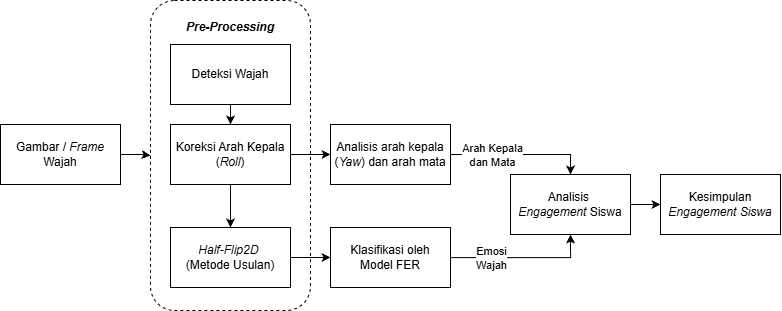

The diagram above was exported from draw.io. Its source (the exported page's mxGraphModel, read from the mxfile embedded in the PNG):
<mxGraphModel dx="1209" dy="626" grid="1" gridSize="10" guides="1" tooltips="1" connect="1" arrows="1" fold="1" page="1" pageScale="1" pageWidth="850" pageHeight="1100" math="0" shadow="0">
  <root>
    <mxCell id="0" />
    <mxCell id="1" parent="0" />
    <mxCell id="bYPOnADGz5oRK04EhOpB-30" value="" style="rounded=1;whiteSpace=wrap;html=1;dashed=1;" vertex="1" parent="1">
      <mxGeometry x="160" y="156" width="160" height="310" as="geometry" />
    </mxCell>
    <mxCell id="bYPOnADGz5oRK04EhOpB-33" style="edgeStyle=orthogonalEdgeStyle;rounded=0;orthogonalLoop=1;jettySize=auto;html=1;entryX=0;entryY=0.5;entryDx=0;entryDy=0;" edge="1" parent="1" source="cRw8HZgGg8e4tQZzY_dO-1" target="bYPOnADGz5oRK04EhOpB-30">
      <mxGeometry relative="1" as="geometry" />
    </mxCell>
    <mxCell id="cRw8HZgGg8e4tQZzY_dO-1" value="Gambar /&amp;nbsp;&lt;i&gt;Frame &lt;/i&gt;Wajah" style="rounded=0;whiteSpace=wrap;html=1;" parent="1" vertex="1">
      <mxGeometry x="10" y="280" width="120" height="60" as="geometry" />
    </mxCell>
    <mxCell id="bYPOnADGz5oRK04EhOpB-29" style="edgeStyle=orthogonalEdgeStyle;rounded=0;orthogonalLoop=1;jettySize=auto;html=1;exitX=0.5;exitY=1;exitDx=0;exitDy=0;entryX=0.5;entryY=0;entryDx=0;entryDy=0;" edge="1" parent="1" source="bYPOnADGz5oRK04EhOpB-7" target="bYPOnADGz5oRK04EhOpB-9">
      <mxGeometry relative="1" as="geometry" />
    </mxCell>
    <mxCell id="bYPOnADGz5oRK04EhOpB-7" value="Deteksi Wajah" style="rounded=0;whiteSpace=wrap;html=1;" vertex="1" parent="1">
      <mxGeometry x="180" y="200" width="120" height="60" as="geometry" />
    </mxCell>
    <mxCell id="bYPOnADGz5oRK04EhOpB-18" style="edgeStyle=orthogonalEdgeStyle;rounded=0;orthogonalLoop=1;jettySize=auto;html=1;exitX=1;exitY=0.5;exitDx=0;exitDy=0;entryX=0;entryY=0.5;entryDx=0;entryDy=0;" edge="1" parent="1" source="bYPOnADGz5oRK04EhOpB-8" target="bYPOnADGz5oRK04EhOpB-14">
      <mxGeometry relative="1" as="geometry" />
    </mxCell>
    <mxCell id="bYPOnADGz5oRK04EhOpB-8" value="&lt;i&gt;Half-Flip2D&lt;/i&gt;&amp;nbsp;&lt;div&gt;(Metode Usulan)&lt;/div&gt;" style="rounded=0;whiteSpace=wrap;html=1;" vertex="1" parent="1">
      <mxGeometry x="180" y="383" width="120" height="60" as="geometry" />
    </mxCell>
    <mxCell id="bYPOnADGz5oRK04EhOpB-20" style="edgeStyle=orthogonalEdgeStyle;rounded=0;orthogonalLoop=1;jettySize=auto;html=1;exitX=0.5;exitY=1;exitDx=0;exitDy=0;entryX=0.5;entryY=0;entryDx=0;entryDy=0;" edge="1" parent="1" source="bYPOnADGz5oRK04EhOpB-9" target="bYPOnADGz5oRK04EhOpB-8">
      <mxGeometry relative="1" as="geometry" />
    </mxCell>
    <mxCell id="bYPOnADGz5oRK04EhOpB-25" style="edgeStyle=orthogonalEdgeStyle;rounded=0;orthogonalLoop=1;jettySize=auto;html=1;" edge="1" parent="1" source="bYPOnADGz5oRK04EhOpB-9" target="bYPOnADGz5oRK04EhOpB-24">
      <mxGeometry relative="1" as="geometry" />
    </mxCell>
    <mxCell id="bYPOnADGz5oRK04EhOpB-9" value="Koreksi Arah Kepala&lt;div&gt;(&lt;i&gt;Roll&lt;/i&gt;)&lt;/div&gt;" style="rounded=0;whiteSpace=wrap;html=1;" vertex="1" parent="1">
      <mxGeometry x="180" y="280" width="120" height="60" as="geometry" />
    </mxCell>
    <mxCell id="bYPOnADGz5oRK04EhOpB-13" value="" style="edgeStyle=orthogonalEdgeStyle;rounded=0;orthogonalLoop=1;jettySize=auto;html=1;entryX=0.5;entryY=1;entryDx=0;entryDy=0;" edge="1" parent="1" source="bYPOnADGz5oRK04EhOpB-14" target="bYPOnADGz5oRK04EhOpB-16">
      <mxGeometry relative="1" as="geometry">
        <mxPoint x="630" y="403" as="targetPoint" />
      </mxGeometry>
    </mxCell>
    <mxCell id="bYPOnADGz5oRK04EhOpB-23" value="Emosi&lt;br&gt;Wajah" style="edgeLabel;html=1;align=center;verticalAlign=middle;resizable=0;points=[];" vertex="1" connectable="0" parent="bYPOnADGz5oRK04EhOpB-13">
      <mxGeometry x="0.0061" y="-1" relative="1" as="geometry">
        <mxPoint x="-32" y="-1" as="offset" />
      </mxGeometry>
    </mxCell>
    <mxCell id="bYPOnADGz5oRK04EhOpB-14" value="Klasifikasi oleh&lt;div&gt;Model FER&lt;/div&gt;" style="rounded=0;whiteSpace=wrap;html=1;" vertex="1" parent="1">
      <mxGeometry x="340" y="383" width="120" height="60" as="geometry" />
    </mxCell>
    <mxCell id="bYPOnADGz5oRK04EhOpB-34" style="edgeStyle=orthogonalEdgeStyle;rounded=0;orthogonalLoop=1;jettySize=auto;html=1;entryX=0;entryY=0.5;entryDx=0;entryDy=0;" edge="1" parent="1" source="bYPOnADGz5oRK04EhOpB-16" target="bYPOnADGz5oRK04EhOpB-17">
      <mxGeometry relative="1" as="geometry" />
    </mxCell>
    <mxCell id="bYPOnADGz5oRK04EhOpB-16" value="Analisis&amp;nbsp;&lt;div&gt;&lt;i&gt;Engagement &lt;/i&gt;Siswa&lt;/div&gt;" style="rounded=0;whiteSpace=wrap;html=1;" vertex="1" parent="1">
      <mxGeometry x="520" y="330" width="120" height="60" as="geometry" />
    </mxCell>
    <mxCell id="bYPOnADGz5oRK04EhOpB-17" value="Kesimpulan&lt;div&gt;&lt;i&gt;Engagement Siswa&lt;/i&gt;&lt;/div&gt;" style="rounded=0;whiteSpace=wrap;html=1;" vertex="1" parent="1">
      <mxGeometry x="670" y="330" width="120" height="60" as="geometry" />
    </mxCell>
    <mxCell id="bYPOnADGz5oRK04EhOpB-27" style="edgeStyle=orthogonalEdgeStyle;rounded=0;orthogonalLoop=1;jettySize=auto;html=1;entryX=0.5;entryY=0;entryDx=0;entryDy=0;" edge="1" parent="1" source="bYPOnADGz5oRK04EhOpB-24" target="bYPOnADGz5oRK04EhOpB-16">
      <mxGeometry relative="1" as="geometry" />
    </mxCell>
    <mxCell id="bYPOnADGz5oRK04EhOpB-28" value="Arah Kepala&lt;div&gt;dan Mata&lt;/div&gt;" style="edgeLabel;html=1;align=center;verticalAlign=middle;resizable=0;points=[];" vertex="1" connectable="0" parent="bYPOnADGz5oRK04EhOpB-27">
      <mxGeometry x="-0.6567" y="1" relative="1" as="geometry">
        <mxPoint x="17" y="1" as="offset" />
      </mxGeometry>
    </mxCell>
    <mxCell id="bYPOnADGz5oRK04EhOpB-24" value="Analisis arah kepala (&lt;i&gt;Yaw&lt;/i&gt;) dan arah mata" style="rounded=0;whiteSpace=wrap;html=1;" vertex="1" parent="1">
      <mxGeometry x="340" y="280" width="120" height="60" as="geometry" />
    </mxCell>
    <mxCell id="bYPOnADGz5oRK04EhOpB-31" value="&lt;b&gt;&lt;i&gt;Pre-Processing&lt;/i&gt;&lt;/b&gt;" style="text;html=1;align=center;verticalAlign=middle;whiteSpace=wrap;rounded=0;" vertex="1" parent="1">
      <mxGeometry x="190" y="168" width="100" height="30" as="geometry" />
    </mxCell>
  </root>
</mxGraphModel>